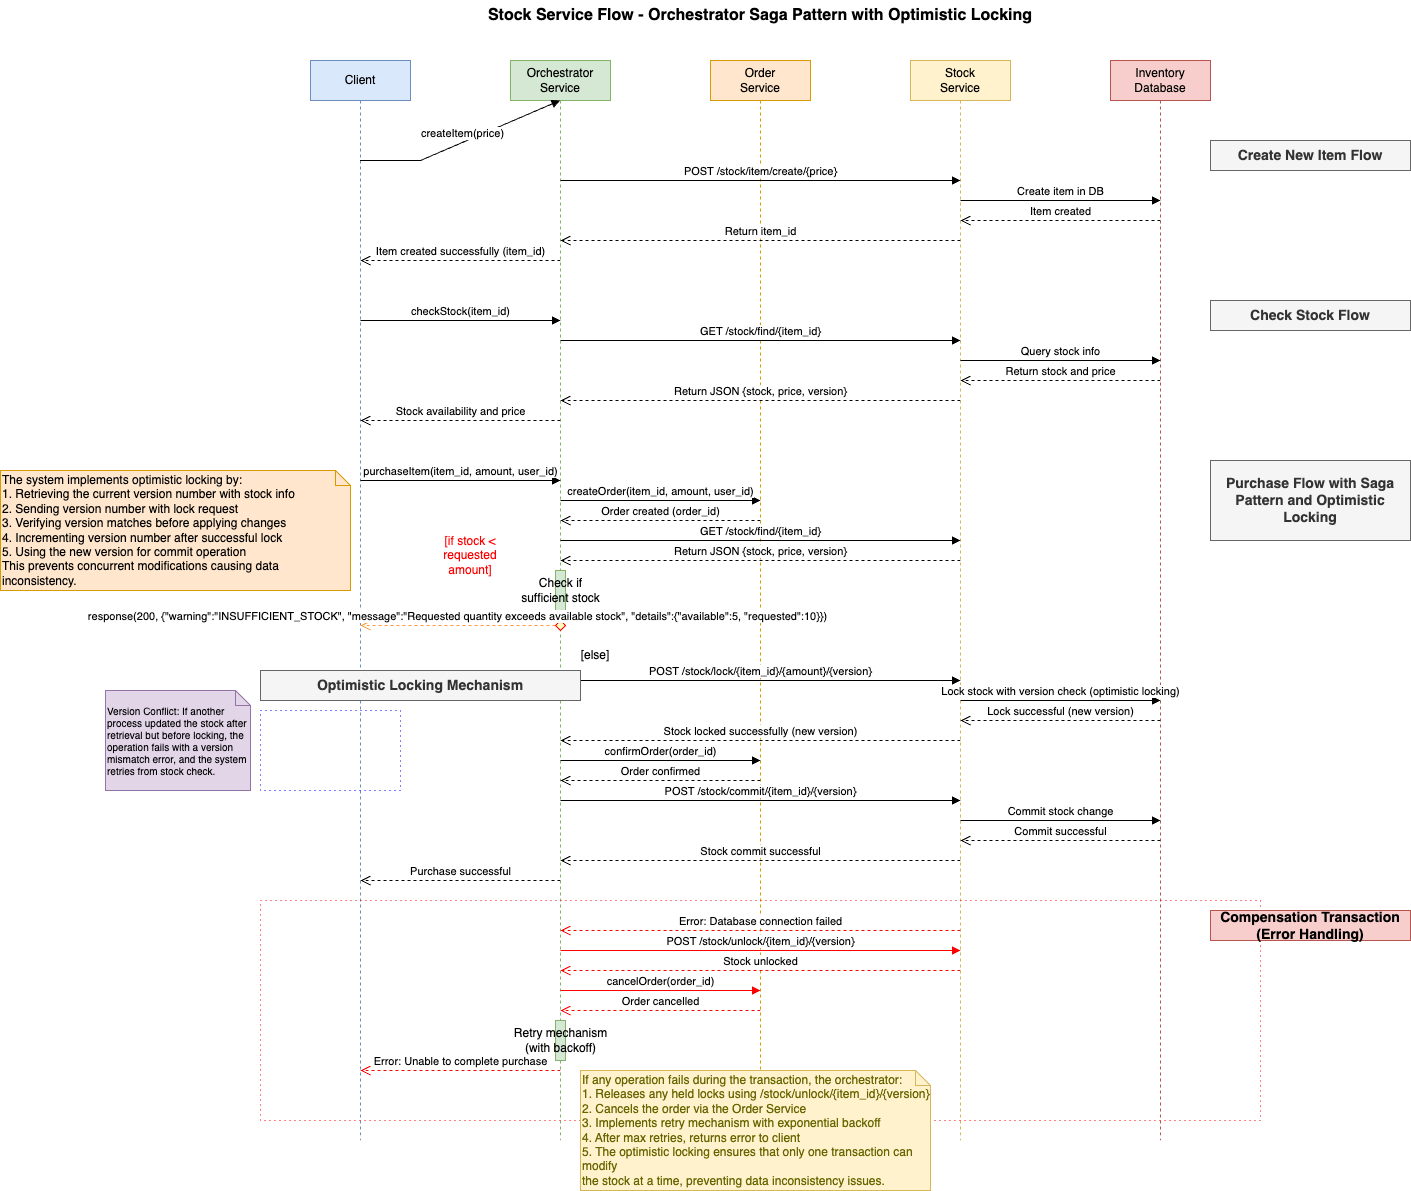

The diagram above was exported from draw.io. Its source (the exported page's mxGraphModel, read from the mxfile embedded in the PNG):
<mxGraphModel dx="2524" dy="907" grid="1" gridSize="10" guides="1" tooltips="1" connect="1" arrows="1" fold="1" page="1" pageScale="1" pageWidth="850" pageHeight="1100" math="0" shadow="0">
  <root>
    <mxCell id="0" />
    <mxCell id="1" parent="0" />
    <mxCell id="tlAaL0u3Cn4-ZdHe4yF3-399" value="Client" style="shape=umlLifeline;perimeter=lifelinePerimeter;whiteSpace=wrap;html=1;container=1;collapsible=0;recursiveResize=0;outlineConnect=0;fillColor=#dae8fc;strokeColor=#6c8ebf;" vertex="1" parent="1">
      <mxGeometry x="100" y="80" width="100" height="1080" as="geometry" />
    </mxCell>
    <mxCell id="tlAaL0u3Cn4-ZdHe4yF3-400" value="Orchestrator&#10;Service" style="shape=umlLifeline;perimeter=lifelinePerimeter;whiteSpace=wrap;html=1;container=1;collapsible=0;recursiveResize=0;outlineConnect=0;fillColor=#d5e8d4;strokeColor=#82b366;" vertex="1" parent="1">
      <mxGeometry x="300" y="80" width="100" height="1080" as="geometry" />
    </mxCell>
    <mxCell id="tlAaL0u3Cn4-ZdHe4yF3-401" value="Order&#10;Service" style="shape=umlLifeline;perimeter=lifelinePerimeter;whiteSpace=wrap;html=1;container=1;collapsible=0;recursiveResize=0;outlineConnect=0;fillColor=#ffe6cc;strokeColor=#d79b00;" vertex="1" parent="1">
      <mxGeometry x="500" y="80" width="100" height="1080" as="geometry" />
    </mxCell>
    <mxCell id="tlAaL0u3Cn4-ZdHe4yF3-402" value="Stock&#10;Service" style="shape=umlLifeline;perimeter=lifelinePerimeter;whiteSpace=wrap;html=1;container=1;collapsible=0;recursiveResize=0;outlineConnect=0;fillColor=#fff2cc;strokeColor=#d6b656;" vertex="1" parent="1">
      <mxGeometry x="700" y="80" width="100" height="1080" as="geometry" />
    </mxCell>
    <mxCell id="tlAaL0u3Cn4-ZdHe4yF3-403" value="Inventory&#10;Database" style="shape=umlLifeline;perimeter=lifelinePerimeter;whiteSpace=wrap;html=1;container=1;collapsible=0;recursiveResize=0;outlineConnect=0;fillColor=#f8cecc;strokeColor=#b85450;" vertex="1" parent="1">
      <mxGeometry x="900" y="80" width="100" height="1080" as="geometry" />
    </mxCell>
    <mxCell id="tlAaL0u3Cn4-ZdHe4yF3-404" value="Stock Service Flow - Orchestrator Saga Pattern with Optimistic Locking" style="text;html=1;strokeColor=none;fillColor=none;align=center;verticalAlign=middle;whiteSpace=wrap;rounded=0;fontSize=16;fontStyle=1" vertex="1" parent="1">
      <mxGeometry x="150" y="20" width="800" height="30" as="geometry" />
    </mxCell>
    <mxCell id="tlAaL0u3Cn4-ZdHe4yF3-405" value="Create New Item Flow" style="text;html=1;strokeColor=#666666;fillColor=#f5f5f5;align=center;verticalAlign=middle;whiteSpace=wrap;rounded=0;fontSize=14;fontStyle=1;fontColor=#333333;" vertex="1" parent="1">
      <mxGeometry x="1000" y="160" width="200" height="30" as="geometry" />
    </mxCell>
    <mxCell id="tlAaL0u3Cn4-ZdHe4yF3-406" value="createItem(price)" style="html=1;verticalAlign=bottom;endArrow=block;entryX=0;entryY=0;rounded=0;" edge="1" parent="1" source="tlAaL0u3Cn4-ZdHe4yF3-399" target="tlAaL0u3Cn4-ZdHe4yF3-400">
      <mxGeometry relative="1" as="geometry">
        <mxPoint x="150" y="180" as="sourcePoint" />
        <mxPoint x="350" y="180" as="targetPoint" />
        <Array as="points">
          <mxPoint x="210" y="180" />
        </Array>
      </mxGeometry>
    </mxCell>
    <mxCell id="tlAaL0u3Cn4-ZdHe4yF3-407" value="POST /stock/item/create/{price}" style="html=1;verticalAlign=bottom;endArrow=block;entryX=0;entryY=0;rounded=0;" edge="1" parent="1">
      <mxGeometry relative="1" as="geometry">
        <mxPoint x="350" y="200" as="sourcePoint" />
        <mxPoint x="750" y="200" as="targetPoint" />
      </mxGeometry>
    </mxCell>
    <mxCell id="tlAaL0u3Cn4-ZdHe4yF3-408" value="Create item in DB" style="html=1;verticalAlign=bottom;endArrow=block;rounded=0;" edge="1" parent="1">
      <mxGeometry relative="1" as="geometry">
        <mxPoint x="750" y="220" as="sourcePoint" />
        <mxPoint x="950" y="220" as="targetPoint" />
      </mxGeometry>
    </mxCell>
    <mxCell id="tlAaL0u3Cn4-ZdHe4yF3-409" value="Item created" style="html=1;verticalAlign=bottom;endArrow=open;dashed=1;endSize=8;rounded=0;" edge="1" parent="1">
      <mxGeometry relative="1" as="geometry">
        <mxPoint x="950" y="240" as="sourcePoint" />
        <mxPoint x="750" y="240" as="targetPoint" />
      </mxGeometry>
    </mxCell>
    <mxCell id="tlAaL0u3Cn4-ZdHe4yF3-410" value="Return item_id" style="html=1;verticalAlign=bottom;endArrow=open;dashed=1;endSize=8;rounded=0;" edge="1" parent="1">
      <mxGeometry relative="1" as="geometry">
        <mxPoint x="750" y="260" as="sourcePoint" />
        <mxPoint x="350" y="260" as="targetPoint" />
      </mxGeometry>
    </mxCell>
    <mxCell id="tlAaL0u3Cn4-ZdHe4yF3-411" value="Item created successfully (item_id)" style="html=1;verticalAlign=bottom;endArrow=open;dashed=1;endSize=8;rounded=0;" edge="1" parent="1">
      <mxGeometry relative="1" as="geometry">
        <mxPoint x="350" y="280" as="sourcePoint" />
        <mxPoint x="150" y="280" as="targetPoint" />
      </mxGeometry>
    </mxCell>
    <mxCell id="tlAaL0u3Cn4-ZdHe4yF3-412" value="Check Stock Flow" style="text;html=1;strokeColor=#666666;fillColor=#f5f5f5;align=center;verticalAlign=middle;whiteSpace=wrap;rounded=0;fontSize=14;fontStyle=1;fontColor=#333333;" vertex="1" parent="1">
      <mxGeometry x="1000" y="320" width="200" height="30" as="geometry" />
    </mxCell>
    <mxCell id="tlAaL0u3Cn4-ZdHe4yF3-413" value="checkStock(item_id)" style="html=1;verticalAlign=bottom;endArrow=block;rounded=0;" edge="1" parent="1">
      <mxGeometry relative="1" as="geometry">
        <mxPoint x="150" y="340" as="sourcePoint" />
        <mxPoint x="350" y="340" as="targetPoint" />
      </mxGeometry>
    </mxCell>
    <mxCell id="tlAaL0u3Cn4-ZdHe4yF3-414" value="GET /stock/find/{item_id}" style="html=1;verticalAlign=bottom;endArrow=block;rounded=0;" edge="1" parent="1">
      <mxGeometry relative="1" as="geometry">
        <mxPoint x="350" y="360" as="sourcePoint" />
        <mxPoint x="750" y="360" as="targetPoint" />
      </mxGeometry>
    </mxCell>
    <mxCell id="tlAaL0u3Cn4-ZdHe4yF3-415" value="Query stock info" style="html=1;verticalAlign=bottom;endArrow=block;rounded=0;" edge="1" parent="1">
      <mxGeometry relative="1" as="geometry">
        <mxPoint x="750" y="380" as="sourcePoint" />
        <mxPoint x="950" y="380" as="targetPoint" />
      </mxGeometry>
    </mxCell>
    <mxCell id="tlAaL0u3Cn4-ZdHe4yF3-416" value="Return stock and price" style="html=1;verticalAlign=bottom;endArrow=open;dashed=1;endSize=8;rounded=0;" edge="1" parent="1">
      <mxGeometry relative="1" as="geometry">
        <mxPoint x="950" y="400" as="sourcePoint" />
        <mxPoint x="750" y="400" as="targetPoint" />
      </mxGeometry>
    </mxCell>
    <mxCell id="tlAaL0u3Cn4-ZdHe4yF3-417" value="Return JSON {stock, price, version}" style="html=1;verticalAlign=bottom;endArrow=open;dashed=1;endSize=8;rounded=0;" edge="1" parent="1">
      <mxGeometry relative="1" as="geometry">
        <mxPoint x="750" y="420" as="sourcePoint" />
        <mxPoint x="350" y="420" as="targetPoint" />
      </mxGeometry>
    </mxCell>
    <mxCell id="tlAaL0u3Cn4-ZdHe4yF3-418" value="Stock availability and price" style="html=1;verticalAlign=bottom;endArrow=open;dashed=1;endSize=8;rounded=0;" edge="1" parent="1">
      <mxGeometry relative="1" as="geometry">
        <mxPoint x="350" y="440" as="sourcePoint" />
        <mxPoint x="150" y="440" as="targetPoint" />
      </mxGeometry>
    </mxCell>
    <mxCell id="tlAaL0u3Cn4-ZdHe4yF3-419" value="Purchase Flow with Saga Pattern and Optimistic Locking" style="text;html=1;strokeColor=#666666;fillColor=#f5f5f5;align=center;verticalAlign=middle;whiteSpace=wrap;rounded=0;fontSize=14;fontStyle=1;fontColor=#333333;" vertex="1" parent="1">
      <mxGeometry x="1000" y="480" width="200" height="80" as="geometry" />
    </mxCell>
    <mxCell id="tlAaL0u3Cn4-ZdHe4yF3-420" value="purchaseItem(item_id, amount, user_id)" style="html=1;verticalAlign=bottom;endArrow=block;rounded=0;" edge="1" parent="1">
      <mxGeometry relative="1" as="geometry">
        <mxPoint x="150" y="500" as="sourcePoint" />
        <mxPoint x="350" y="500" as="targetPoint" />
      </mxGeometry>
    </mxCell>
    <mxCell id="tlAaL0u3Cn4-ZdHe4yF3-421" value="createOrder(item_id, amount, user_id)" style="html=1;verticalAlign=bottom;endArrow=block;rounded=0;" edge="1" parent="1">
      <mxGeometry relative="1" as="geometry">
        <mxPoint x="350" y="520" as="sourcePoint" />
        <mxPoint x="550" y="520" as="targetPoint" />
      </mxGeometry>
    </mxCell>
    <mxCell id="tlAaL0u3Cn4-ZdHe4yF3-422" value="Order created (order_id)" style="html=1;verticalAlign=bottom;endArrow=open;dashed=1;endSize=8;rounded=0;" edge="1" parent="1">
      <mxGeometry relative="1" as="geometry">
        <mxPoint x="550" y="540" as="sourcePoint" />
        <mxPoint x="350" y="540" as="targetPoint" />
      </mxGeometry>
    </mxCell>
    <mxCell id="tlAaL0u3Cn4-ZdHe4yF3-423" value="GET /stock/find/{item_id}" style="html=1;verticalAlign=bottom;endArrow=block;rounded=0;" edge="1" parent="1">
      <mxGeometry relative="1" as="geometry">
        <mxPoint x="350" y="560" as="sourcePoint" />
        <mxPoint x="750" y="560" as="targetPoint" />
      </mxGeometry>
    </mxCell>
    <mxCell id="tlAaL0u3Cn4-ZdHe4yF3-424" value="Return JSON {stock, price, version}" style="html=1;verticalAlign=bottom;endArrow=open;dashed=1;endSize=8;rounded=0;" edge="1" parent="1">
      <mxGeometry relative="1" as="geometry">
        <mxPoint x="750" y="580" as="sourcePoint" />
        <mxPoint x="350" y="580" as="targetPoint" />
      </mxGeometry>
    </mxCell>
    <mxCell id="tlAaL0u3Cn4-ZdHe4yF3-425" value="Check if&#10;sufficient stock" style="html=1;points=[];perimeter=orthogonalPerimeter;outlineConnect=0;targetShapes=umlLifeline;portConstraint=eastwest;newEdgeStyle={&quot;edgeStyle&quot;:&quot;elbowEdgeStyle&quot;,&quot;elbow&quot;:&quot;vertical&quot;,&quot;curved&quot;:0,&quot;rounded&quot;:0};fillColor=#d5e8d4;strokeColor=#82b366;" vertex="1" parent="1">
      <mxGeometry x="345" y="590" width="10" height="40" as="geometry" />
    </mxCell>
    <mxCell id="tlAaL0u3Cn4-ZdHe4yF3-426" value="" style="rhombus;whiteSpace=wrap;html=1;fillColor=#ffffc0;strokeColor=#ff0000;" vertex="1" parent="1">
      <mxGeometry x="345" y="640" width="10" height="10" as="geometry" />
    </mxCell>
    <mxCell id="tlAaL0u3Cn4-ZdHe4yF3-427" value="[if stock &lt; requested amount]" style="text;html=1;strokeColor=none;fillColor=none;align=center;verticalAlign=middle;whiteSpace=wrap;rounded=0;fontColor=#ff0000;" vertex="1" parent="1">
      <mxGeometry x="210" y="560" width="100" height="30" as="geometry" />
    </mxCell>
    <mxCell id="tlAaL0u3Cn4-ZdHe4yF3-428" value="response(200, {&quot;warning&quot;:&quot;INSUFFICIENT_STOCK&quot;, &quot;message&quot;:&quot;Requested quantity exceeds available stock&quot;, &quot;details&quot;:{&quot;available&quot;:5, &quot;requested&quot;:10}})" style="html=1;verticalAlign=bottom;endArrow=open;dashed=1;endSize=8;rounded=0;exitX=0;exitY=0.5;exitDx=0;exitDy=0;strokeColor=#FF9933;" edge="1" parent="1" source="tlAaL0u3Cn4-ZdHe4yF3-426">
      <mxGeometry x="0.0051" relative="1" as="geometry">
        <mxPoint x="340" y="645" as="sourcePoint" />
        <mxPoint x="150" y="645" as="targetPoint" />
        <mxPoint as="offset" />
      </mxGeometry>
    </mxCell>
    <mxCell id="tlAaL0u3Cn4-ZdHe4yF3-429" value="[else]" style="text;html=1;strokeColor=none;fillColor=none;align=center;verticalAlign=middle;whiteSpace=wrap;rounded=0;" vertex="1" parent="1">
      <mxGeometry x="355" y="660" width="60" height="30" as="geometry" />
    </mxCell>
    <mxCell id="tlAaL0u3Cn4-ZdHe4yF3-430" value="POST /stock/lock/{item_id}/{amount}/{version}" style="html=1;verticalAlign=bottom;endArrow=block;rounded=0;" edge="1" parent="1">
      <mxGeometry relative="1" as="geometry">
        <mxPoint x="350" y="700" as="sourcePoint" />
        <mxPoint x="750" y="700" as="targetPoint" />
      </mxGeometry>
    </mxCell>
    <mxCell id="tlAaL0u3Cn4-ZdHe4yF3-431" value="Lock stock with version check (optimistic locking)" style="html=1;verticalAlign=bottom;endArrow=block;rounded=0;" edge="1" parent="1">
      <mxGeometry relative="1" as="geometry">
        <mxPoint x="750" y="720" as="sourcePoint" />
        <mxPoint x="950" y="720" as="targetPoint" />
      </mxGeometry>
    </mxCell>
    <mxCell id="tlAaL0u3Cn4-ZdHe4yF3-432" value="Lock successful (new version)" style="html=1;verticalAlign=bottom;endArrow=open;dashed=1;endSize=8;rounded=0;" edge="1" parent="1">
      <mxGeometry relative="1" as="geometry">
        <mxPoint x="950" y="740" as="sourcePoint" />
        <mxPoint x="750" y="740" as="targetPoint" />
      </mxGeometry>
    </mxCell>
    <mxCell id="tlAaL0u3Cn4-ZdHe4yF3-433" value="Stock locked successfully (new version)" style="html=1;verticalAlign=bottom;endArrow=open;dashed=1;endSize=8;rounded=0;" edge="1" parent="1">
      <mxGeometry relative="1" as="geometry">
        <mxPoint x="750" y="760" as="sourcePoint" />
        <mxPoint x="350" y="760" as="targetPoint" />
      </mxGeometry>
    </mxCell>
    <mxCell id="tlAaL0u3Cn4-ZdHe4yF3-434" value="confirmOrder(order_id)" style="html=1;verticalAlign=bottom;endArrow=block;rounded=0;" edge="1" parent="1">
      <mxGeometry relative="1" as="geometry">
        <mxPoint x="350" y="780" as="sourcePoint" />
        <mxPoint x="550" y="780" as="targetPoint" />
      </mxGeometry>
    </mxCell>
    <mxCell id="tlAaL0u3Cn4-ZdHe4yF3-435" value="Order confirmed" style="html=1;verticalAlign=bottom;endArrow=open;dashed=1;endSize=8;rounded=0;" edge="1" parent="1">
      <mxGeometry relative="1" as="geometry">
        <mxPoint x="550" y="800" as="sourcePoint" />
        <mxPoint x="350" y="800" as="targetPoint" />
      </mxGeometry>
    </mxCell>
    <mxCell id="tlAaL0u3Cn4-ZdHe4yF3-436" value="POST /stock/commit/{item_id}/{version}" style="html=1;verticalAlign=bottom;endArrow=block;rounded=0;" edge="1" parent="1">
      <mxGeometry relative="1" as="geometry">
        <mxPoint x="350" y="820" as="sourcePoint" />
        <mxPoint x="750" y="820" as="targetPoint" />
      </mxGeometry>
    </mxCell>
    <mxCell id="tlAaL0u3Cn4-ZdHe4yF3-437" value="Commit stock change" style="html=1;verticalAlign=bottom;endArrow=block;rounded=0;" edge="1" parent="1">
      <mxGeometry relative="1" as="geometry">
        <mxPoint x="750" y="840" as="sourcePoint" />
        <mxPoint x="950" y="840" as="targetPoint" />
      </mxGeometry>
    </mxCell>
    <mxCell id="tlAaL0u3Cn4-ZdHe4yF3-438" value="Commit successful" style="html=1;verticalAlign=bottom;endArrow=open;dashed=1;endSize=8;rounded=0;" edge="1" parent="1">
      <mxGeometry relative="1" as="geometry">
        <mxPoint x="950" y="860" as="sourcePoint" />
        <mxPoint x="750" y="860" as="targetPoint" />
      </mxGeometry>
    </mxCell>
    <mxCell id="tlAaL0u3Cn4-ZdHe4yF3-439" value="Stock commit successful" style="html=1;verticalAlign=bottom;endArrow=open;dashed=1;endSize=8;rounded=0;" edge="1" parent="1">
      <mxGeometry relative="1" as="geometry">
        <mxPoint x="750" y="880" as="sourcePoint" />
        <mxPoint x="350" y="880" as="targetPoint" />
      </mxGeometry>
    </mxCell>
    <mxCell id="tlAaL0u3Cn4-ZdHe4yF3-440" value="Purchase successful" style="html=1;verticalAlign=bottom;endArrow=open;dashed=1;endSize=8;rounded=0;" edge="1" parent="1">
      <mxGeometry relative="1" as="geometry">
        <mxPoint x="350" y="900" as="sourcePoint" />
        <mxPoint x="150" y="900" as="targetPoint" />
      </mxGeometry>
    </mxCell>
    <mxCell id="tlAaL0u3Cn4-ZdHe4yF3-441" value="The system implements optimistic locking by:&#10;1. Retrieving the current version number with stock info&#10;2. Sending version number with lock request&#10;3. Verifying version matches before applying changes&#10;4. Incrementing version number after successful lock&#10;5. Using the new version for commit operation&#10;This prevents concurrent modifications causing data inconsistency." style="shape=note;strokeWidth=1;fontSize=12;size=15;whiteSpace=wrap;html=1;fillColor=#ffe6cc;strokeColor=#d79b00;fontColor=#000000;align=left;" vertex="1" parent="1">
      <mxGeometry x="-210" y="490" width="350" height="120" as="geometry" />
    </mxCell>
    <mxCell id="tlAaL0u3Cn4-ZdHe4yF3-442" value="" style="rounded=0;whiteSpace=wrap;html=1;fillColor=none;dashed=1;dashPattern=1 4;strokeColor=#FF0000;" vertex="1" parent="1">
      <mxGeometry x="50" y="920" width="1000" height="220" as="geometry" />
    </mxCell>
    <mxCell id="tlAaL0u3Cn4-ZdHe4yF3-443" value="Compensation Transaction (Error Handling)" style="text;html=1;strokeColor=#b85450;fillColor=#f8cecc;align=center;verticalAlign=middle;whiteSpace=wrap;rounded=0;fontSize=14;fontStyle=1" vertex="1" parent="1">
      <mxGeometry x="1000" y="930" width="200" height="30" as="geometry" />
    </mxCell>
    <mxCell id="tlAaL0u3Cn4-ZdHe4yF3-444" value="Error: Database connection failed" style="html=1;verticalAlign=bottom;endArrow=open;dashed=1;endSize=8;rounded=0;strokeColor=#FF0000;" edge="1" parent="1">
      <mxGeometry relative="1" as="geometry">
        <mxPoint x="750" y="950" as="sourcePoint" />
        <mxPoint x="350" y="950" as="targetPoint" />
      </mxGeometry>
    </mxCell>
    <mxCell id="tlAaL0u3Cn4-ZdHe4yF3-445" value="POST /stock/unlock/{item_id}/{version}" style="html=1;verticalAlign=bottom;endArrow=block;rounded=0;strokeColor=#FF0000;" edge="1" parent="1">
      <mxGeometry relative="1" as="geometry">
        <mxPoint x="350" y="970" as="sourcePoint" />
        <mxPoint x="750" y="970" as="targetPoint" />
      </mxGeometry>
    </mxCell>
    <mxCell id="tlAaL0u3Cn4-ZdHe4yF3-446" value="Stock unlocked" style="html=1;verticalAlign=bottom;endArrow=open;dashed=1;endSize=8;rounded=0;strokeColor=#FF0000;" edge="1" parent="1">
      <mxGeometry relative="1" as="geometry">
        <mxPoint x="750" y="990" as="sourcePoint" />
        <mxPoint x="350" y="990" as="targetPoint" />
      </mxGeometry>
    </mxCell>
    <mxCell id="tlAaL0u3Cn4-ZdHe4yF3-447" value="cancelOrder(order_id)" style="html=1;verticalAlign=bottom;endArrow=block;rounded=0;strokeColor=#FF0000;" edge="1" parent="1">
      <mxGeometry relative="1" as="geometry">
        <mxPoint x="350" y="1010" as="sourcePoint" />
        <mxPoint x="550" y="1010" as="targetPoint" />
      </mxGeometry>
    </mxCell>
    <mxCell id="tlAaL0u3Cn4-ZdHe4yF3-448" value="Order cancelled" style="html=1;verticalAlign=bottom;endArrow=open;dashed=1;endSize=8;rounded=0;strokeColor=#FF0000;" edge="1" parent="1">
      <mxGeometry relative="1" as="geometry">
        <mxPoint x="550" y="1030" as="sourcePoint" />
        <mxPoint x="350" y="1030" as="targetPoint" />
      </mxGeometry>
    </mxCell>
    <mxCell id="tlAaL0u3Cn4-ZdHe4yF3-449" value="Retry mechanism&#10;(with backoff)" style="html=1;points=[];perimeter=orthogonalPerimeter;outlineConnect=0;targetShapes=umlLifeline;portConstraint=eastwest;newEdgeStyle={&quot;edgeStyle&quot;:&quot;elbowEdgeStyle&quot;,&quot;elbow&quot;:&quot;vertical&quot;,&quot;curved&quot;:0,&quot;rounded&quot;:0};fillColor=#d5e8d4;strokeColor=#82b366;" vertex="1" parent="1">
      <mxGeometry x="345" y="1040" width="10" height="40" as="geometry" />
    </mxCell>
    <mxCell id="tlAaL0u3Cn4-ZdHe4yF3-450" value="Error: Unable to complete purchase" style="html=1;verticalAlign=bottom;endArrow=open;dashed=1;endSize=8;rounded=0;strokeColor=#FF0000;" edge="1" parent="1">
      <mxGeometry relative="1" as="geometry">
        <mxPoint x="350" y="1090" as="sourcePoint" />
        <mxPoint x="150" y="1090" as="targetPoint" />
      </mxGeometry>
    </mxCell>
    <mxCell id="tlAaL0u3Cn4-ZdHe4yF3-451" value="If any operation fails during the transaction, the orchestrator:&#10;1. Releases any held locks using /stock/unlock/{item_id}/{version}&#10;2. Cancels the order via the Order Service&#10;3. Implements retry mechanism with exponential backoff&#10;4. After max retries, returns error to client&#10;5. The optimistic locking ensures that only one transaction can modify&#10;   the stock at a time, preventing data inconsistency issues." style="shape=note;strokeWidth=1;fontSize=12;size=15;whiteSpace=wrap;html=1;fillColor=#fff2cc;strokeColor=#d6b656;fontColor=#666600;align=left;" vertex="1" parent="1">
      <mxGeometry x="370" y="1090" width="350" height="120" as="geometry" />
    </mxCell>
    <mxCell id="tlAaL0u3Cn4-ZdHe4yF3-452" value="" style="rounded=0;whiteSpace=wrap;html=1;fillColor=none;dashed=1;dashPattern=1 4;strokeColor=#0000FF;" vertex="1" parent="1">
      <mxGeometry x="50" y="730" width="140" height="80" as="geometry" />
    </mxCell>
    <mxCell id="tlAaL0u3Cn4-ZdHe4yF3-453" value="Version Conflict: If another process updated the stock after retrieval but before locking, the operation fails with a version mismatch error, and the system retries from stock check." style="shape=note;strokeWidth=1;fontSize=10;size=15;whiteSpace=wrap;html=1;fillColor=#e1d5e7;strokeColor=#9673a6;fontColor=#000000;align=left;" vertex="1" parent="1">
      <mxGeometry x="-105" y="710" width="145" height="100" as="geometry" />
    </mxCell>
    <mxCell id="tlAaL0u3Cn4-ZdHe4yF3-454" value="Optimistic Locking Mechanism" style="text;html=1;strokeColor=#666666;fillColor=#f5f5f5;align=center;verticalAlign=middle;whiteSpace=wrap;rounded=0;fontSize=14;fontStyle=1;fontColor=#333333;" vertex="1" parent="1">
      <mxGeometry x="50" y="690" width="320" height="30" as="geometry" />
    </mxCell>
  </root>
</mxGraphModel>